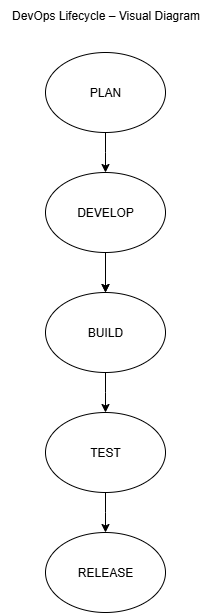

The diagram above was exported from draw.io. Its source (the exported page's mxGraphModel, read from the mxfile embedded in the PNG):
<mxGraphModel dx="773" dy="1538" grid="1" gridSize="10" guides="1" tooltips="1" connect="1" arrows="1" fold="1" page="1" pageScale="1" pageWidth="850" pageHeight="1100" math="0" shadow="0">
  <root>
    <mxCell id="0" />
    <mxCell id="1" parent="0" />
    <mxCell id="CrAPmP1t-v7ayFUE5OmH-1" value="PLAN" style="ellipse;whiteSpace=wrap;html=1;" vertex="1" parent="1">
      <mxGeometry x="340" width="120" height="80" as="geometry" />
    </mxCell>
    <mxCell id="CrAPmP1t-v7ayFUE5OmH-2" value="" style="endArrow=classic;html=1;rounded=0;" edge="1" parent="1">
      <mxGeometry width="50" height="50" relative="1" as="geometry">
        <mxPoint x="400" y="90" as="sourcePoint" />
        <mxPoint x="400" y="120" as="targetPoint" />
        <Array as="points">
          <mxPoint x="400" y="80" />
          <mxPoint x="400" y="100" />
        </Array>
      </mxGeometry>
    </mxCell>
    <mxCell id="CrAPmP1t-v7ayFUE5OmH-17" value="" style="edgeStyle=orthogonalEdgeStyle;rounded=0;orthogonalLoop=1;jettySize=auto;html=1;" edge="1" parent="1" source="CrAPmP1t-v7ayFUE5OmH-10" target="CrAPmP1t-v7ayFUE5OmH-12">
      <mxGeometry relative="1" as="geometry" />
    </mxCell>
    <mxCell id="CrAPmP1t-v7ayFUE5OmH-10" value="DEVELOP" style="ellipse;whiteSpace=wrap;html=1;" vertex="1" parent="1">
      <mxGeometry x="340" y="120" width="120" height="80" as="geometry" />
    </mxCell>
    <mxCell id="CrAPmP1t-v7ayFUE5OmH-11" value="" style="endArrow=classic;html=1;rounded=0;" edge="1" parent="1">
      <mxGeometry width="50" height="50" relative="1" as="geometry">
        <mxPoint x="400" y="210" as="sourcePoint" />
        <mxPoint x="400" y="240" as="targetPoint" />
        <Array as="points">
          <mxPoint x="400" y="200" />
          <mxPoint x="400" y="220" />
        </Array>
      </mxGeometry>
    </mxCell>
    <mxCell id="CrAPmP1t-v7ayFUE5OmH-12" value="BUILD" style="ellipse;whiteSpace=wrap;html=1;" vertex="1" parent="1">
      <mxGeometry x="340" y="240" width="120" height="80" as="geometry" />
    </mxCell>
    <mxCell id="CrAPmP1t-v7ayFUE5OmH-18" value="" style="endArrow=classic;html=1;rounded=0;" edge="1" parent="1">
      <mxGeometry width="50" height="50" relative="1" as="geometry">
        <mxPoint x="400" y="330" as="sourcePoint" />
        <mxPoint x="400" y="360" as="targetPoint" />
        <Array as="points">
          <mxPoint x="400" y="320" />
          <mxPoint x="400" y="340" />
        </Array>
      </mxGeometry>
    </mxCell>
    <mxCell id="CrAPmP1t-v7ayFUE5OmH-19" value="TEST" style="ellipse;whiteSpace=wrap;html=1;" vertex="1" parent="1">
      <mxGeometry x="340" y="360" width="120" height="80" as="geometry" />
    </mxCell>
    <mxCell id="CrAPmP1t-v7ayFUE5OmH-20" value="" style="endArrow=classic;html=1;rounded=0;" edge="1" parent="1">
      <mxGeometry width="50" height="50" relative="1" as="geometry">
        <mxPoint x="400" y="450" as="sourcePoint" />
        <mxPoint x="400" y="480" as="targetPoint" />
        <Array as="points">
          <mxPoint x="400" y="440" />
          <mxPoint x="400" y="460" />
        </Array>
      </mxGeometry>
    </mxCell>
    <mxCell id="CrAPmP1t-v7ayFUE5OmH-21" value="RELEASE" style="ellipse;whiteSpace=wrap;html=1;" vertex="1" parent="1">
      <mxGeometry x="340" y="480" width="120" height="80" as="geometry" />
    </mxCell>
    <mxCell id="CrAPmP1t-v7ayFUE5OmH-23" value="DevOps Lifecycle – Visual Diagram" style="text;html=1;align=center;verticalAlign=middle;resizable=0;points=[];autosize=1;strokeColor=none;fillColor=none;" vertex="1" parent="1">
      <mxGeometry x="295" y="-52" width="210" height="30" as="geometry" />
    </mxCell>
  </root>
</mxGraphModel>